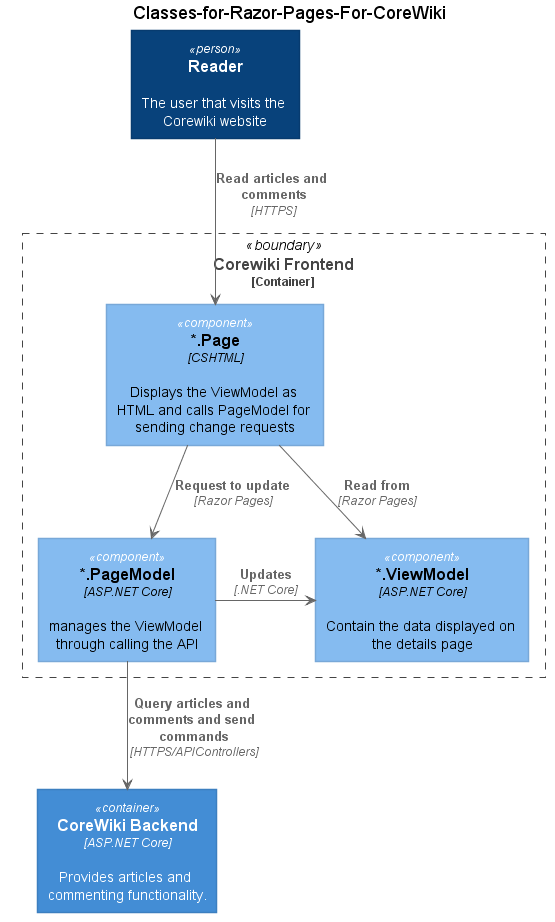

The diagram above was rendered by PlantUML. Its source (embedded in the PNG):
@startuml





skinparam defaultTextAlignment center

skinparam wrapWidth 200
skinparam maxMessageSize 150

skinparam rectangle {
    StereotypeFontSize 12
    shadowing false
}

skinparam database {
    StereotypeFontSize 12
    shadowing false
}

skinparam Arrow {
    Color #666666
    FontColor #666666
    FontSize 12
}

skinparam rectangle<<boundary>> {
    Shadowing false
    StereotypeFontSize 0
    FontColor #444444
    BorderColor #444444
    BorderStyle dashed
}






















skinparam rectangle<<person>> {
    StereotypeFontColor #FFFFFF
    FontColor #FFFFFF
    BackgroundColor #08427B
    BorderColor #073B6F
}

skinparam rectangle<<external_person>> {
    StereotypeFontColor #FFFFFF
    FontColor #FFFFFF
    BackgroundColor #686868
    BorderColor #8A8A8A
}

skinparam rectangle<<system>> {
    StereotypeFontColor #FFFFFF
    FontColor #FFFFFF
    BackgroundColor #1168BD
    BorderColor #3C7FC0
}

skinparam rectangle<<external_system>> {
    StereotypeFontColor #FFFFFF
    FontColor #FFFFFF
    BackgroundColor #999999
    BorderColor #8A8A8A
}

skinparam database<<system>> {
    StereotypeFontColor #FFFFFF
    FontColor #FFFFFF
    BackgroundColor #1168BD
    BorderColor #3C7FC0
}

skinparam database<<external_system>> {
    StereotypeFontColor #FFFFFF
    FontColor #FFFFFF
    BackgroundColor #999999
    BorderColor #8A8A8A
}
















skinparam rectangle<<container>> {
    StereotypeFontColor #FFFFFF
    FontColor #FFFFFF
    BackgroundColor #438DD5
    BorderColor #3C7FC0
}

skinparam database<<container>> {
    StereotypeFontColor #FFFFFF
    FontColor #FFFFFF
    BackgroundColor #438DD5
    BorderColor #3C7FC0
}












skinparam rectangle<<component>> {
    StereotypeFontColor #FFFFFF
    FontColor #000000
    BackgroundColor #85BBF0
    BorderColor #78A8D8
}

skinparam database<<component>> {
    StereotypeFontColor #FFFFFF
    FontColor #000000
    BackgroundColor #85BBF0
    BorderColor #78A8D8
}






top to bottom direction

title Classes-for-Razor-Pages-For-CoreWiki

rectangle "==Reader\n\n The user that visits the Corewiki website" <<person>> as reader
rectangle "==CoreWiki Backend\n//<size:12>[ASP.NET Core]</size>//\n\n Provides articles and commenting functionality." <<container>> as CoreWikiBackend

rectangle "==Corewiki Frontend\n<size:12>[Container]</size>" <<boundary>> as C3{
	rectangle "==*.Page\n//<size:12>[CSHTML]</size>//\n\n Displays the ViewModel as HTML and calls PageModel for sending change requests" <<component>> as Pages
	rectangle "==*.PageModel\n//<size:12>[ASP.NET Core]</size>//\n\n manages the ViewModel through calling the API" <<component>> as PageModel
	rectangle "==*.ViewModel\n//<size:12>[ASP.NET Core]</size>//\n\n Contain the data displayed on the details page" <<component>> as ViewModel
}

Pages --> PageModel : "===Request to update\n//<size:12>[Razor Pages]</size>//"
Pages --> ViewModel : "===Read from\n//<size:12>[Razor Pages]</size>//"
PageModel -RIGHT-> ViewModel : "===Updates\n//<size:12>[.NET Core]</size>//"

reader --> Pages : "===Read articles and comments\n//<size:12>[HTTPS]</size>//"
PageModel --> CoreWikiBackend : "===Query articles and comments and send commands\n//<size:12>[HTTPS/APIControllers]</size>//"


@enduml